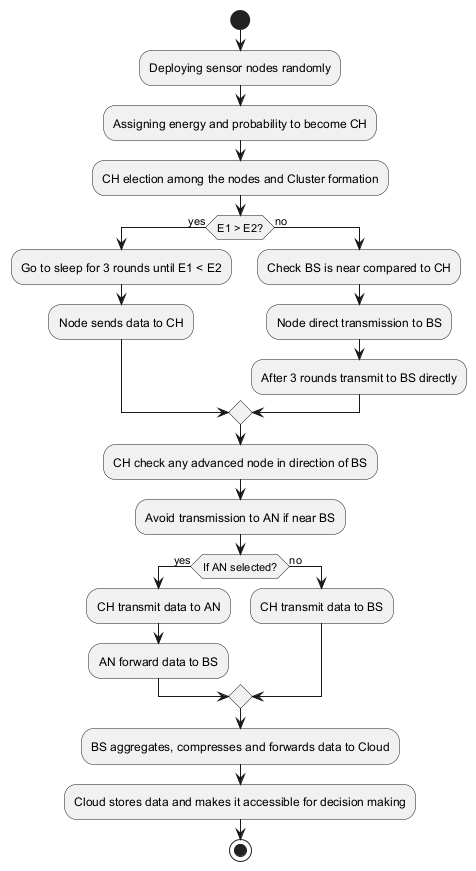

The diagram above was rendered by PlantUML. Its source (embedded in the PNG):
@startuml
start
  :Deploying sensor nodes randomly;
  :Assigning energy and probability to become CH;
  :CH election among the nodes and Cluster formation;
  if (E1 > E2?) then (yes)
    :Go to sleep for 3 rounds until E1 < E2;
    :Node sends data to CH;
  else (no)
    :Check BS is near compared to CH;
    :Node direct transmission to BS;
    :After 3 rounds transmit to BS directly;
  endif
  :CH check any advanced node in direction of BS;
  :Avoid transmission to AN if near BS;
  if (If AN selected?) then (yes)
    :CH transmit data to AN;
    :AN forward data to BS;
  else (no)
    :CH transmit data to BS;
  endif
  :BS aggregates, compresses and forwards data to Cloud;
  :Cloud stores data and makes it accessible for decision making;
stop
@enduml